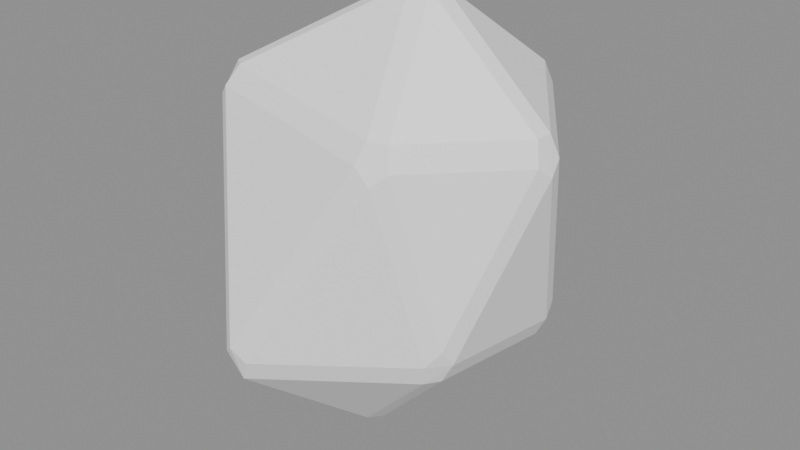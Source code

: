 # Source: BE_FxStoneTall.blend  (saved by Blender 5.2.45; exported with 4.5.12 LTS)
import bpy
from mathutils import Matrix  # noqa: F401  (used for matrix-valued properties, if any)

bpy.ops.wm.read_factory_settings(use_empty=True)
scene = bpy.context.scene
scene.name = 'Scene'

# ---- materials (node trees are filled in below, after node groups)
mat_stone = bpy.data.materials.new('Stone')

# ---- material node trees
mat_stone.use_nodes = True; mat_stone.node_tree.nodes.clear()
_N = mat_stone.node_tree.nodes; _L = mat_stone.node_tree.links
n0 = _N.new('ShaderNodeBsdfPrincipled'); n0.name = 'Principled BSDF'; n0.location = (-200, 100)
n0.inputs[0].default_value = (1.0, 1.0, 1.0, 1.0)
n0.inputs[10].default_value = 0.005
n1 = _N.new('ShaderNodeOutputMaterial'); n1.name = 'Material Output'; n1.location = (200, 100)
_L.new(n0.outputs[0], n1.inputs[0])
n1.is_active_output = True

# ---- meshes
me_be_fxstonetall = bpy.data.meshes.new('BE_FxStoneTall')
me_be_fxstonetall.from_pydata([(-0.5591, -0.0479, -2.5), (-0.5586, 0.1199, -2.5), (-0.3796, 0.175, -2.5), (-0.266, 0.03998, -2.5), (-0.3854, -0.09861, -2.5), (1.044, -0.6345, -1.079), (1.169, -0.6261, -0.8502), (1.125, -0.7468, -0.6742), (0.9903, -0.8392, -0.8518), (0.9316, -0.7768, -1.088), (-0.9215, -1.453, -1.377), (-0.7556, -1.533, -1.37), (-0.6559, -1.577, -1.126), (-0.8495, -1.6, -1.015), (-0.9808, -1.532, -1.132), (-1.615, 0.1199, -1.056), (-1.619, -0.0479, -1.058), (-1.691, -0.101, -0.8075), (-1.7, 0.0306, -0.64), (-1.662, 0.1697, -0.8028), (-0.7121, 1.532, -1.308), (-0.8829, 1.443, -1.31), (-0.9291, 1.494, -1.058), (-0.7868, 1.587, -0.9399), (-0.6277, 1.6, -1.08), (1.285, 0.7929, -0.9689), (1.162, 0.803, -1.2), (1.056, 0.9423, -1.213), (1.129, 1.014, -0.9843), (1.262, 0.9276, -0.8178), (0.4149, -1.121, 1.147), (0.5739, -1.111, 0.9766), (0.7189, -1.012, 1.109), (0.6664, -0.9478, 1.357), (0.4734, -1.019, 1.364), (-1.561, -0.6943, 1.381), (-1.548, -0.8462, 1.27), (-1.42, -0.9103, 1.401), (-1.307, -0.8151, 1.61), (-1.443, -0.7006, 1.603), (-1.097, 0.8192, 1.128), (-1.233, 0.7403, 0.9727), (-1.275, 0.5975, 1.124), (-1.154, 0.6032, 1.344), (-1.008, 0.7306, 1.35), (0.8515, 1.32, 1.34), (0.7123, 1.413, 1.208), (0.5542, 1.4, 1.35), (0.6107, 1.3, 1.568), (0.7952, 1.243, 1.571), (1.639, -0.1015, 1.115), (1.7, 0.03974, 0.9959), (1.675, 0.1773, 1.139), (1.605, 0.1198, 1.374), (1.582, -0.0419, 1.363), (0.1882, -0.08775, 2.5), (0.3891, -0.0419, 2.461), (0.3928, 0.1198, 2.49), (0.2027, 0.161, 2.499), (0.06183, 0.03105, 2.498)], [], [(0, 1, 2, 3, 4), (5, 6, 7, 8, 9), (10, 11, 12, 13, 14), (15, 16, 17, 18, 19), (20, 21, 22, 23, 24), (25, 26, 27, 28, 29), (30, 31, 32, 33, 34), (35, 36, 37, 38, 39), (40, 41, 42, 43, 44), (45, 46, 47, 48, 49), (50, 51, 52, 53, 54), (55, 56, 57, 58, 59), (10, 0, 4, 11), (3, 5, 9, 4), (8, 12, 11, 9), (25, 6, 5, 26), (2, 27, 26, 3), (15, 1, 0, 16), (14, 17, 16, 10), (20, 2, 1, 21), (19, 22, 21, 15), (24, 28, 27, 20), (50, 7, 6, 51), (29, 52, 51, 25), (30, 13, 12, 31), (7, 32, 31, 8), (35, 18, 17, 36), (13, 37, 36, 14), (40, 23, 22, 41), (18, 42, 41, 19), (45, 29, 28, 46), (23, 47, 46, 24), (54, 33, 32, 50), (34, 38, 37, 30), (39, 43, 42, 35), (44, 48, 47, 40), (49, 53, 52, 45), (55, 34, 33, 56), (53, 57, 56, 54), (59, 39, 38, 55), (58, 44, 43, 59), (57, 49, 48, 58), (0, 10, 16), (4, 9, 11), (5, 3, 26), (1, 15, 21), (2, 20, 27), (6, 25, 51), (7, 50, 32), (12, 8, 31), (13, 30, 37), (17, 14, 36), (18, 35, 42), (22, 19, 41), (23, 40, 47), (28, 24, 46), (29, 45, 52), (38, 34, 55), (33, 54, 56), (43, 39, 59), (48, 44, 58), (53, 49, 57)])
me_be_fxstonetall.materials.append(mat_stone)
me_be_fxstonetall.update()

# ---- objects
ob_be_fxstonetall = bpy.data.objects.new('BE_FxStoneTall', me_be_fxstonetall)

# ---- transforms, parenting, visibility, modifiers, constraints
ob_be_fxstonetall.location = (0.0, 0.0, 0.0)

# ---- collection membership
scene.collection.objects.link(ob_be_fxstonetall)

# ---- scene / render settings (as saved in the file)
scene.frame_start = 1; scene.frame_end = 250; scene.frame_set(1)
scene.render.engine = 'BLENDER_EEVEE_NEXT'
scene.render.bake_bias = 0.0
scene.render.bake_samples = 0
scene.render.compositor_device = 'GPU'
scene.eevee.use_volume_custom_range = False
scene.eevee.fast_gi_thickness_near = 0.1
scene.eevee.fast_gi_thickness_far = 0.0
scene.eevee.ray_tracing_options.screen_trace_thickness = 0.1
bpy.context.view_layer.update()

# ---- added for rendering (the .blend has no active camera and no usable light): camera, sun + grey world if the file has none
cam_auto = bpy.data.cameras.new('AutoCamera')
cam_auto.lens = 50.0
cam_auto.sensor_width = 36.0
cam_auto.clip_end = 1000.0
ob_auto_camera = bpy.data.objects.new('AutoCamera', cam_auto)
scene.collection.objects.link(ob_auto_camera)
ob_auto_camera.location = (6.32951, -7.59541, 5.06361)
ob_auto_camera.rotation_euler = (1.09748, -7.21219e-08, 0.694738)
scene.camera = ob_auto_camera
light_auto_sun = bpy.data.lights.new('AutoSun', 'SUN')
light_auto_sun.energy = 3.0
light_auto_sun.angle = 0.0523599
ob_auto_sun = bpy.data.objects.new('AutoSun', light_auto_sun)
scene.collection.objects.link(ob_auto_sun)
ob_auto_sun.rotation_euler = (0.872665, 0.174533, 0.523599)
if scene.world is None:
    world_auto = bpy.data.worlds.new('AutoWorld')
    world_auto.color = (0.3, 0.3, 0.3)
    scene.world = world_auto
bpy.context.view_layer.update()
